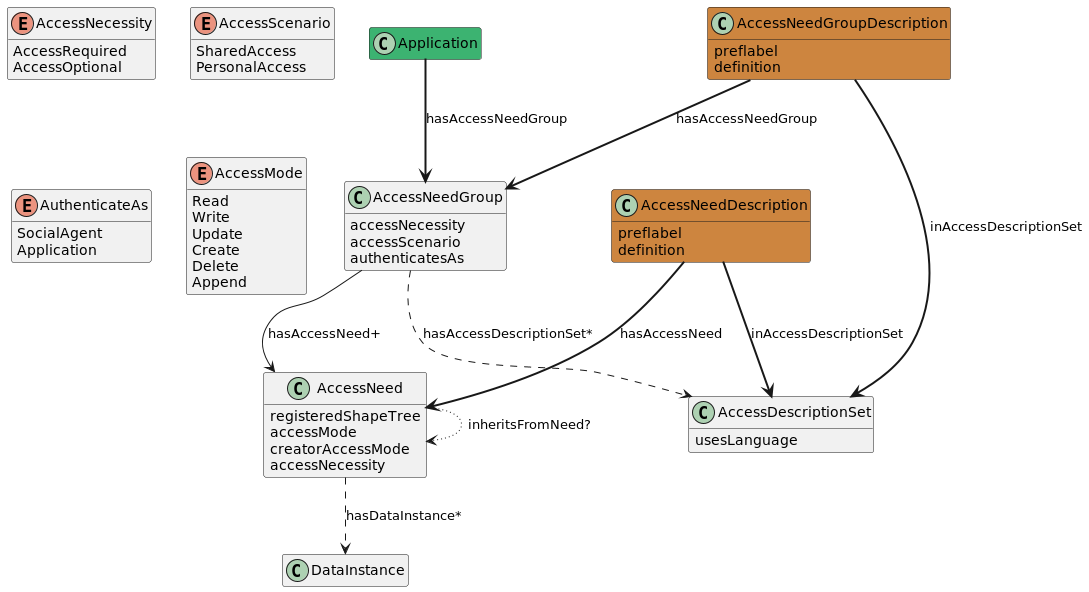

The diagram above was rendered by PlantUML. Its source (embedded in the PNG):
@startuml
hide empty fields
hide empty methods

enum AccessNecessity {
    AccessRequired
    AccessOptional
}

enum AccessScenario {
    SharedAccess
    PersonalAccess
}

enum AuthenticateAs {
    SocialAgent
    Application
}

enum AccessMode {
    Read
    Write
    Update
    Create
    Delete
    Append
}

class Application #MediumSeaGreen

class AccessNeedGroup {
    accessNecessity
    accessScenario
    authenticatesAs
}
class AccessNeed {
    registeredShapeTree
    accessMode
    creatorAccessMode
    accessNecessity
}

class AccessDescriptionSet {
    usesLanguage
}
class AccessNeedGroupDescription #Peru {
    preflabel
    definition
}
class AccessNeedDescription #Peru {
    preflabel
    definition
}

class DataInstance

Application -down-> AccessNeedGroup #line.bold : hasAccessNeedGroup

AccessNeedGroup --> AccessDescriptionSet #line.dashed : hasAccessDescriptionSet*
AccessNeedGroup -down-> AccessNeed : hasAccessNeed+

AccessNeed -down-> DataInstance #line.dashed : hasDataInstance*
AccessNeed --> AccessNeed #line.dotted : inheritsFromNeed?

AccessNeedGroupDescription --> AccessDescriptionSet #line.bold : inAccessDescriptionSet
AccessNeedGroupDescription --> AccessNeedGroup #line.bold : hasAccessNeedGroup

AccessNeedDescription --> AccessDescriptionSet #line.bold : inAccessDescriptionSet
AccessNeedDescription --> AccessNeed #line.bold : hasAccessNeed

@enduml